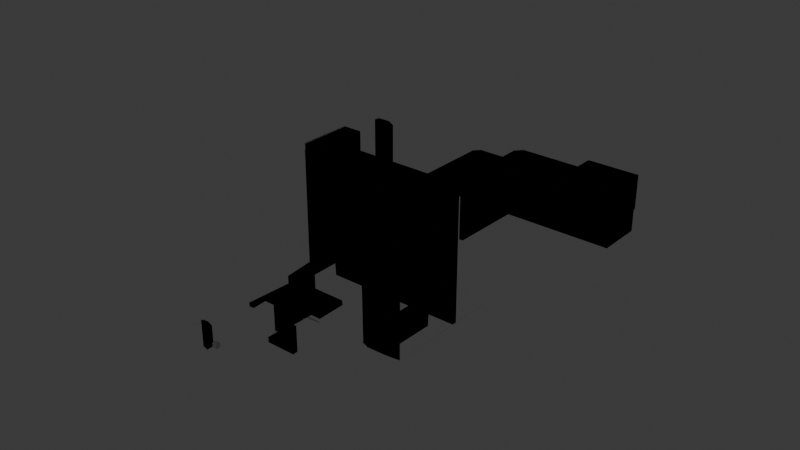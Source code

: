 # Source: level2.blend  (saved by Blender 4.1.24; exported with 4.5.12 LTS)
import bpy
from mathutils import Matrix  # noqa: F401  (used for matrix-valued properties, if any)

bpy.ops.wm.read_factory_settings(use_empty=True)
scene = bpy.context.scene
scene.name = 'Scene'

# ---- collections
col_collection = bpy.data.collections.new('Collection'); scene.collection.children.link(col_collection)

# ---- materials (node trees are filled in below, after node groups)
mat_transparent = bpy.data.materials.new('Transparent')
mat_transparent.surface_render_method = 'BLENDED'
mat_transparent.blend_method = 'BLEND'
mat_transparent.alpha_threshold = 0.0
mat_transparent.roughness = 0.5
mat_transparent.line_color = (0.0, 0.0, 0.0, 1.0)

# ---- node groups
ng_flipfaces = bpy.data.node_groups.new('FlipFaces', 'GeometryNodeTree')
_s = ng_flipfaces.interface.new_socket(name='Geometry', in_out='OUTPUT', socket_type='NodeSocketGeometry')
_s = ng_flipfaces.interface.new_socket(name='Geometry', in_out='INPUT', socket_type='NodeSocketGeometry')
ng_flipfaces.is_modifier = True
_N = ng_flipfaces.nodes; _L = ng_flipfaces.links
n0 = _N.new('NodeGroupInput'); n0.name = 'Group Input'; n0.location = (-340, 0)
n1 = _N.new('NodeGroupOutput'); n1.name = 'Group Output'; n1.location = (200, 0)
n2 = _N.new('GeometryNodeFlipFaces'); n2.name = 'Flip Faces'; n2.location = (-40, -20)
_L.new(n0.outputs[0], n2.inputs[0])
_L.new(n2.outputs[0], n1.inputs[0])
n1.is_active_output = True
ng_collisionshape = bpy.data.node_groups.new('CollisionShape', 'GeometryNodeTree')
_s = ng_collisionshape.interface.new_socket(name='Geometry', in_out='OUTPUT', socket_type='NodeSocketGeometry')
_s = ng_collisionshape.interface.new_socket(name='Geometry', in_out='INPUT', socket_type='NodeSocketGeometry')
_s = ng_collisionshape.interface.new_socket(name='Object', in_out='INPUT', socket_type='NodeSocketObject')
_s = ng_collisionshape.interface.new_socket(name='Value', in_out='INPUT', socket_type='NodeSocketFloat')
_s.default_value = 0.5
_s.min_value = -1e+04
_s.max_value = 1e+04
ng_collisionshape.is_modifier = True
_N = ng_collisionshape.nodes; _L = ng_collisionshape.links
n0 = _N.new('NodeGroupInput'); n0.name = 'Group Input'; n0.location = (-340, 0)
n1 = _N.new('NodeGroupOutput'); n1.name = 'Group Output'; n1.location = (1240, -20)
n2 = _N.new('GeometryNodeObjectInfo'); n2.name = 'Object Info'; n2.location = (-80, 0)
n3 = _N.new('GeometryNodeExtrudeMesh'); n3.name = 'Extrude Mesh'; n3.location = (180, -120)
n3.inputs[4].default_value = False
n4 = _N.new('GeometryNodeJoinGeometry'); n4.name = 'Join Geometry'; n4.location = (800, -20)
n5 = _N.new('GeometryNodeSetMaterial'); n5.name = 'Set Material'; n5.location = (1020, -20)
n5.inputs[2].default_value = mat_transparent
n6 = _N.new('ShaderNodeMath'); n6.name = 'Math'; n6.location = (-20, -360)
n6.operation = 'MULTIPLY'
n6.inputs[1].default_value = -1.0
n7 = _N.new('GeometryNodeExtrudeMesh'); n7.name = 'Extrude Mesh.001'; n7.location = (340, -180)
n7.inputs[4].default_value = False
n8 = _N.new('GeometryNodeExtrudeMesh'); n8.name = 'Extrude Mesh.002'; n8.location = (500, -240)
n8.inputs[4].default_value = False
_L.new(n0.outputs[1], n2.inputs[0])
_L.new(n2.outputs[4], n3.inputs[0])
_L.new(n3.outputs[0], n4.inputs[0])
_L.new(n2.outputs[4], n4.inputs[0])
_L.new(n5.outputs[0], n1.inputs[0])
_L.new(n4.outputs[0], n5.inputs[0])
_L.new(n6.outputs[0], n3.inputs[3])
_L.new(n0.outputs[2], n6.inputs[0])
_L.new(n7.outputs[0], n4.inputs[0])
_L.new(n3.outputs[0], n7.inputs[0])
_L.new(n6.outputs[0], n7.inputs[3])
_L.new(n7.outputs[0], n8.inputs[0])
_L.new(n6.outputs[0], n8.inputs[3])
_L.new(n8.outputs[0], n4.inputs[0])
n1.is_active_output = True
ng_collision = bpy.data.node_groups.new('Collision', 'GeometryNodeTree')
_s = ng_collision.interface.new_socket(name='Geometry', in_out='OUTPUT', socket_type='NodeSocketGeometry')
_s = ng_collision.interface.new_socket(name='Geometry', in_out='INPUT', socket_type='NodeSocketGeometry')
_s = ng_collision.interface.new_socket(name='Object', in_out='INPUT', socket_type='NodeSocketObject')
_s = ng_collision.interface.new_socket(name='Value', in_out='INPUT', socket_type='NodeSocketFloat')
_s.default_value = 0.5
_s.min_value = -1e+04
_s.max_value = 1e+04
ng_collision.is_modifier = True
_N = ng_collision.nodes; _L = ng_collision.links
n0 = _N.new('NodeGroupInput'); n0.name = 'Group Input'; n0.location = (-340, 0)
n1 = _N.new('NodeGroupOutput'); n1.name = 'Group Output'; n1.location = (280, 0)
n2 = _N.new('GeometryNodeGroup'); n2.name = 'Group'; n2.location = (-80, -20)
n2.node_tree = ng_collisionshape
_L.new(n2.outputs[0], n1.inputs[0])
_L.new(n0.outputs[1], n2.inputs[1])
_L.new(n0.outputs[2], n2.inputs[2])
n1.is_active_output = True
ng_geometry_nodes = bpy.data.node_groups.new('Geometry Nodes', 'GeometryNodeTree')
_s = ng_geometry_nodes.interface.new_socket(name='Geometry', in_out='OUTPUT', socket_type='NodeSocketGeometry')
_s = ng_geometry_nodes.interface.new_socket(name='Geometry', in_out='INPUT', socket_type='NodeSocketGeometry')
_s = ng_geometry_nodes.interface.new_socket(name='Object', in_out='INPUT', socket_type='NodeSocketObject')
ng_geometry_nodes.is_modifier = True
_N = ng_geometry_nodes.nodes; _L = ng_geometry_nodes.links
n0 = _N.new('NodeGroupInput'); n0.name = 'Group Input'; n0.location = (-340, 0)
n1 = _N.new('NodeGroupOutput'); n1.name = 'Group Output'; n1.location = (331, 0)
n2 = _N.new('GeometryNodeGroup'); n2.name = 'Group'; n2.location = (-118, -293)
n2.node_tree = ng_collision
n2.inputs[2].default_value = 0.5
n3 = _N.new('GeometryNodeGroup'); n3.name = 'Group.001'; n3.location = (20, 0)
n3.node_tree = ng_collision
n3.inputs[2].default_value = 1.0
_L.new(n0.outputs[1], n3.inputs[1])
_L.new(n3.outputs[0], n1.inputs[0])
n1.is_active_output = True

# ---- material node trees
mat_transparent.use_nodes = True; mat_transparent.node_tree.nodes.clear()
_N = mat_transparent.node_tree.nodes; _L = mat_transparent.node_tree.links
n0 = _N.new('ShaderNodeOutputMaterial'); n0.name = 'Material Output'; n0.location = (300, 300)
n1 = _N.new('ShaderNodeBsdfPrincipled'); n1.name = 'Principled BSDF'; n1.location = (10, 300)
n1.inputs[3].default_value = 1.45
n1.inputs[4].default_value = 0.0
_L.new(n1.outputs[0], n0.inputs[0])
n0.is_active_output = True

# ---- world
world_world = bpy.data.worlds.new('World'); scene.world = world_world
world_world.use_nodes = True; world_world.node_tree.nodes.clear()
_N = world_world.node_tree.nodes; _L = world_world.node_tree.links
n0 = _N.new('ShaderNodeOutputWorld'); n0.name = 'World Output'; n0.location = (300, 300)
n1 = _N.new('ShaderNodeBackground'); n1.name = 'Background'; n1.location = (10, 300)
n1.inputs[0].default_value = (0.05088, 0.05088, 0.05088, 1.0)
_L.new(n1.outputs[0], n0.inputs[0])
n0.is_active_output = True
world_world.color = (0.05088, 0.05088, 0.05088)
world_world.use_sun_shadow = False
world_world.sun_shadow_jitter_overblur = 0.0

# ---- meshes
me_cube_001 = bpy.data.meshes.new('Cube.001')
me_cube_001.from_pydata([(-3.0, -5.0, 0.0), (-3.0, -5.0, 12.0), (3.0, -5.0, 0.0), (3.0, -5.0, 12.0), (-7.66, -5.0, 12.0), (-7.66, -5.0, 0.0), (7.66, -5.0, 0.0), (7.66, -5.0, 12.0), (-7.66, 8.64, 12.0), (-7.66, 8.64, 0.0), (7.66, 8.64, 0.0), (7.66, 8.64, 12.0), (3.0, -25.0, 12.0), (3.0, -25.0, 0.0), (-3.0, -30.0, 0.0), (-3.0, -30.0, 12.0), (20.0, -30.0, 12.0), (20.0, -30.0, 0.0), (25.0, -25.0, 12.0), (25.0, -25.0, 0.0), (20.0, -50.0, 12.0), (20.0, -50.0, 0.0), (25.0, -55.0, 12.0), (25.0, -55.0, 0.0), (-10.0, -50.0, 12.0), (-10.0, -50.0, 0.0), (-10.0, -55.0, 12.0), (-10.0, -55.0, 0.0), (-10.0, -46.5, 12.0), (-10.0, -46.5, 0.0), (-10.0, -58.5, 12.0), (-10.0, -58.5, 0.0), (-20.0, -46.5, 12.0), (-20.0, -46.5, 0.0), (-20.0, -58.5, 12.0), (-20.0, -58.5, 0.0), (-37.84, 8.64, 45.0), (-37.84, 8.64, -16.0), (37.84, 8.64, -16.0), (37.84, 8.64, 45.0), (-12.0, 81.0, 21.37), (-12.0, 81.0, -0.08162), (12.0, 81.0, -0.08162), (12.0, 81.0, 21.37), (-37.84, -1.58, 48.61), (-37.84, -1.58, -16.0), (37.84, -10.92, 48.09), (37.84, -10.92, -16.0), (-37.84, 91.86, 48.61), (-37.84, 91.86, -16.0), (37.84, 101.2, 48.09), (37.84, 101.2, -16.0), (-86.19, -1.58, 48.61), (-86.19, -1.58, -16.0), (-86.19, 91.86, 48.61), (-86.19, 91.86, -16.0), (-37.84, 81.64, 45.0), (-37.84, 81.64, -16.0), (37.84, 81.64, -16.0), (37.84, 81.64, 45.0), (12.0, 119.0, -0.08162), (12.0, 119.0, 21.37), (-12.0, 139.0, 21.37), (-12.0, 139.0, -0.08162), (50.0, 139.0, -0.08162), (55.0, 139.0, -0.08162), (65.0, 119.0, 21.37), (65.0, 119.0, -0.08162), (65.0, 139.0, 21.37), (65.0, 139.0, -0.08162), (50.0, 139.0, 8.644), (55.0, 139.0, 8.644), (55.0, 160.0, -0.08162), (30.0, 139.0, -0.08162), (30.0, 160.0, -0.08162), (55.0, 139.0, 15.64), (55.0, 160.0, 15.64), (30.0, 139.0, 15.64), (30.0, 160.0, 15.64), (91.69, -10.92, -16.0), (91.69, 101.2, -16.0), (91.69, -10.92, 48.09), (91.69, 101.2, 48.09), (28.38, 8.64, -16.0), (-28.38, 81.64, -16.0), (37.84, 45.14, -16.0), (-37.84, 36.02, -16.0), (28.38, 36.02, -16.0), (-28.38, 45.14, -16.0), (-28.38, 81.64, -2.0), (-37.84, 81.64, -2.0), (37.84, 8.64, -2.0), (28.38, 8.64, -2.0), (37.84, 45.14, -2.0), (-37.84, 36.02, -2.0), (28.38, 36.02, -2.0), (-28.38, 45.14, -2.0), (37.84, 26.89, -2.0), (28.38, 26.78, -2.0), (-37.84, 61.0, -2.0), (-28.38, 60.99, -2.0), (37.84, 26.89, 48.0), (37.84, 45.14, 48.0), (28.38, 26.78, 48.0), (28.38, 36.02, 48.0), (-28.38, 45.14, 48.0), (-37.84, 36.02, 48.0), (-37.84, 61.0, 48.0), (-28.38, 60.99, 48.0)], [], [(3, 2, 6, 7), (81, 46, 47, 79), (6, 5, 9, 10), (2, 0, 5, 6), (1, 3, 7, 4), (0, 1, 4, 5), (80, 79, 47, 51), (4, 7, 11, 8), (5, 4, 8, 9), (7, 6, 10, 11), (14, 0, 2, 13, 19, 23, 27, 25, 21, 17), (18, 22, 23, 19), (38, 91, 97, 93, 85), (16, 17, 21, 20), (12, 18, 19, 13), (24, 25, 29, 28), (20, 21, 25, 24), (29, 31, 35, 33), (25, 27, 31, 29), (27, 26, 30, 31), (26, 24, 28, 30), (32, 33, 35, 34), (31, 30, 34, 35), (30, 28, 32, 34), (28, 29, 33, 32), (36, 56, 48, 44), (36, 39, 59, 56), (56, 57, 49, 48), (59, 39, 46, 50), (37, 36, 44, 45), (58, 59, 50, 51), (39, 38, 47, 46), (38, 85, 58, 51, 47), (53, 52, 54, 55), (48, 49, 55, 54), (45, 44, 52, 53), (44, 48, 54, 52), (43, 40, 41, 57, 56, 59, 58, 42), (41, 42, 58, 84, 57), (43, 42, 60, 61), (41, 40, 62, 63), (14, 17, 16, 15), (41, 63, 64, 73, 74, 72, 65, 69, 67, 60, 42), (62, 40, 43, 61, 66, 68), (66, 67, 69, 68), (82, 80, 51, 50), (65, 71, 70, 64, 63, 62, 68, 69), (0, 14, 15, 1), (1, 15, 16, 20, 24, 26, 22, 18, 12, 3), (70, 71, 75, 77, 73, 64), (75, 76, 78, 77), (99, 100, 108, 107), (72, 76, 75, 71, 65), (81, 82, 50, 46), (3, 12, 13, 2), (10, 9, 37, 83, 38, 39, 11), (87, 83, 37, 45, 53, 55, 49, 57, 86), (60, 67, 66, 61), (78, 76, 72, 74), (22, 26, 27, 23), (77, 78, 74, 73), (79, 80, 82, 81), (9, 8, 11, 39, 36, 37), (88, 85, 93, 96), (58, 85, 88, 84), (84, 88, 96, 100, 89), (83, 87, 95, 98, 92), (87, 86, 94, 95), (57, 84, 89, 90), (38, 83, 92, 91), (86, 57, 90, 99, 94), (98, 97, 91, 92), (100, 99, 90, 89), (102, 101, 103, 104, 106, 107, 108, 105), (96, 93, 102, 105), (94, 99, 107, 106), (98, 95, 104, 103), (93, 97, 101, 102), (95, 94, 106, 104), (100, 96, 105, 108), (97, 98, 103, 101)])
_uv = me_cube_001.uv_layers.new(name='UVMap')
_uv.uv.foreach_set('vector', [0.625, 0.5, 0.375, 0.5, 0.375, 0.5, 0.625, 0.5, 0.625, 0.5, 0.625, 0.5, 0.375, 0.5, 0.375, 0.5, 0.375, 0.5, 0.125, 0.5, 0.125, 0.5, 0.375, 0.5, 0.375, 0.5, 0.125, 0.5, 0.125, 0.5, 0.375, 0.5, 0.875, 0.5, 0.625, 0.5, 0.625, 0.5, 0.875, 0.5, 0.375, 0.25, 0.625, 0.25, 0.625, 0.25, 0.375, 0.25, 0.375, 0.5, 0.375, 0.5, 0.375, 0.5, 0.375, 0.5, 0.875, 0.5, 0.625, 0.5, 0.625, 0.5, 0.875, 0.5, 0.375, 0.25, 0.625, 0.25, 0.625, 0.25, 0.375, 0.25, 0.625, 0.5, 0.375, 0.5, 0.375, 0.5, 0.625, 0.5, 0.125, 0.75, 0.125, 0.5, 0.375, 0.5, 0.375, 0.75, 0.375, 0.75, 0.375, 0.75, 0.375, 0.75, 0.375, 0.75, 0.375, 0.75, 0.375, 0.75, 0.625, 0.75, 0.625, 0.75, 0.375, 0.75, 0.375, 0.75, 0.375, 0.5, 0.375, 0.5, 0.375, 0.5, 0.375, 0.5, 0.375, 0.5, 0.625, 0.75, 0.375, 0.75, 0.375, 0.75, 0.625, 0.75, 0.625, 0.75, 0.625, 0.75, 0.375, 0.75, 0.375, 0.75, 0.625, 0.75, 0.375, 0.75, 0.375, 0.75, 0.625, 0.75, 0.625, 0.75, 0.375, 0.75, 0.375, 0.75, 0.625, 0.75, 0.375, 0.75, 0.375, 0.75, 0.375, 0.75, 0.375, 0.75, 0.375, 0.75, 0.375, 0.75, 0.375, 0.75, 0.375, 0.75, 0.375, 0.75, 0.625, 0.75, 0.625, 0.75, 0.375, 0.75, 0.625, 0.75, 0.625, 0.75, 0.625, 0.75, 0.625, 0.75, 0.625, 0.75, 0.375, 0.75, 0.375, 0.75, 0.625, 0.75, 0.375, 0.75, 0.625, 0.75, 0.625, 0.75, 0.375, 0.75, 0.625, 0.75, 0.625, 0.75, 0.625, 0.75, 0.625, 0.75, 0.625, 0.75, 0.375, 0.75, 0.375, 0.75, 0.625, 0.75, 0.875, 0.5, 0.875, 0.5, 0.875, 0.5, 0.875, 0.5, 0.875, 0.5, 0.625, 0.5, 0.625, 0.5, 0.875, 0.5, 0.625, 0.25, 0.375, 0.25, 0.375, 0.25, 0.625, 0.25, 0.625, 0.5, 0.625, 0.5, 0.625, 0.5, 0.625, 0.5, 0.375, 0.25, 0.625, 0.25, 0.625, 0.25, 0.375, 0.25, 0.375, 0.5, 0.625, 0.5, 0.625, 0.5, 0.375, 0.5, 0.625, 0.5, 0.375, 0.5, 0.375, 0.5, 0.625, 0.5, 0.375, 0.5, 0.375, 0.5, 0.375, 0.5, 0.375, 0.5, 0.375, 0.5, 0.375, 0.25, 0.625, 0.25, 0.625, 0.25, 0.375, 0.25, 0.625, 0.25, 0.375, 0.25, 0.375, 0.25, 0.625, 0.25, 0.375, 0.25, 0.625, 0.25, 0.625, 0.25, 0.375, 0.25, 0.875, 0.5, 0.875, 0.5, 0.875, 0.5, 0.875, 0.5, 0.5859, 0.4235, 0.5859, 0.3265, 0.4141, 0.3265, 0.375, 0.25, 0.625, 0.25, 0.625, 0.5, 0.375, 0.5, 0.4141, 0.4235, 0.4141, 0.3265, 0.4141, 0.4235, 0.375, 0.5, 0.375, 0.2812, 0.375, 0.25, 0.5859, 0.4235, 0.4141, 0.4235, 0.4141, 0.4235, 0.5859, 0.4235, 0.4141, 0.3265, 0.5859, 0.3265, 0.5859, 0.3265, 0.4141, 0.3265, 0.375, 1.0, 0.375, 0.75, 0.625, 0.75, 0.625, 1.0, 0.4141, 0.3265, 0.4141, 0.3265, 0.4141, 0.4235, 0.4141, 0.4235, 0.4141, 0.4235, 0.4141, 0.4235, 0.4141, 0.4235, 0.4141, 0.4235, 0.4141, 0.4235, 0.4141, 0.4235, 0.4141, 0.4235, 0.5859, 0.3265, 0.5859, 0.3265, 0.5859, 0.4235, 0.5859, 0.4235, 0.5859, 0.4235, 0.5859, 0.4235, 0.5859, 0.4235, 0.4141, 0.4235, 0.4141, 0.4235, 0.5859, 0.4235, 0.625, 0.5, 0.375, 0.5, 0.375, 0.5, 0.625, 0.5, 0.4141, 0.4235, 0.5, 0.4235, 0.5, 0.4235, 0.4141, 0.4235, 0.4141, 0.3265, 0.5859, 0.3265, 0.5859, 0.4235, 0.4141, 0.4235, 0.375, 0.25, 0.375, 0.0, 0.625, 0.0, 0.625, 0.25, 0.875, 0.5, 0.875, 0.75, 0.625, 0.75, 0.625, 0.75, 0.625, 0.75, 0.625, 0.75, 0.625, 0.75, 0.625, 0.75, 0.625, 0.75, 0.625, 0.5, 0.5, 0.4235, 0.5, 0.4235, 0.5, 0.4235, 0.5, 0.4235, 0.4141, 0.4235, 0.4141, 0.4235, 0.5, 0.4235, 0.5, 0.4235, 0.5, 0.4235, 0.5, 0.4235, 0.125, 0.5, 0.1562, 0.5, 0.1562, 0.5, 0.125, 0.5, 0.4141, 0.4235, 0.5, 0.4235, 0.5, 0.4235, 0.5, 0.4235, 0.4141, 0.4235, 0.625, 0.5, 0.625, 0.5, 0.625, 0.5, 0.625, 0.5, 0.625, 0.5, 0.625, 0.75, 0.375, 0.75, 0.375, 0.5, 0.375, 0.5, 0.125, 0.5, 0.125, 0.5, 0.3438, 0.5, 0.375, 0.5, 0.625, 0.5, 0.625, 0.5, 0.3437, 0.5, 0.3438, 0.5, 0.125, 0.5, 0.125, 0.5, 0.125, 0.5, 0.125, 0.5, 0.125, 0.5, 0.125, 0.5, 0.125, 0.5, 0.4141, 0.4235, 0.4141, 0.4235, 0.5859, 0.4235, 0.5859, 0.4235, 0.5, 0.4235, 0.5, 0.4235, 0.4141, 0.4235, 0.4141, 0.4235, 0.625, 0.75, 0.625, 0.75, 0.375, 0.75, 0.375, 0.75, 0.5, 0.4235, 0.5, 0.4235, 0.4141, 0.4235, 0.4141, 0.4235, 0.375, 0.5, 0.375, 0.5, 0.625, 0.5, 0.625, 0.5, 0.375, 0.25, 0.875, 0.5, 0.625, 0.5, 0.625, 0.5, 0.625, 0.25, 0.375, 0.25, 0.1562, 0.5, 0.375, 0.5, 0.375, 0.5, 0.1562, 0.5, 0.375, 0.5, 0.375, 0.5, 0.1562, 0.5, 0.1562, 0.5, 0.1562, 0.5, 0.1562, 0.5, 0.1562, 0.5, 0.1562, 0.5, 0.1562, 0.5, 0.3438, 0.5, 0.3437, 0.5, 0.3437, 0.5, 0.3438, 0.5, 0.3438, 0.5, 0.3437, 0.5, 0.125, 0.5, 0.125, 0.5, 0.3437, 0.5, 0.375, 0.25, 0.375, 0.2812, 0.375, 0.2812, 0.375, 0.25, 0.375, 0.5, 0.3438, 0.5, 0.3438, 0.5, 0.375, 0.5, 0.125, 0.5, 0.125, 0.5, 0.125, 0.5, 0.125, 0.5, 0.125, 0.5, 0.3438, 0.5, 0.375, 0.5, 0.375, 0.5, 0.3438, 0.5, 0.1562, 0.5, 0.125, 0.5, 0.125, 0.5, 0.1562, 0.5, 0.375, 0.5, 0.375, 0.5, 0.3438, 0.5, 0.3437, 0.5, 0.125, 0.5, 0.125, 0.5, 0.1562, 0.5, 0.1562, 0.5, 0.1562, 0.5, 0.375, 0.5, 0.375, 0.5, 0.1562, 0.5, 0.125, 0.5, 0.125, 0.5, 0.125, 0.5, 0.125, 0.5, 0.3438, 0.5, 0.3437, 0.5, 0.3437, 0.5, 0.3438, 0.5, 0.375, 0.5, 0.375, 0.5, 0.375, 0.5, 0.375, 0.5, 0.3437, 0.5, 0.125, 0.5, 0.125, 0.5, 0.3437, 0.5, 0.1562, 0.5, 0.1562, 0.5, 0.1562, 0.5, 0.1562, 0.5, 0.375, 0.5, 0.3438, 0.5, 0.3438, 0.5, 0.375, 0.5])
me_cube_001.update()
me_cube_002 = bpy.data.meshes.new('Cube.002')
me_cube_002.from_pydata([(-1.0, -1.0, -1.0), (-1.0, -1.0, 1.0), (-1.0, 1.0, -1.0), (-1.0, 1.0, 1.0), (1.0, -1.0, -1.0), (1.0, -1.0, 1.0), (1.0, 1.0, -1.0), (1.0, 1.0, 1.0)], [], [(0, 1, 3, 2), (2, 3, 7, 6), (6, 7, 5, 4), (4, 5, 1, 0), (2, 6, 4, 0), (7, 3, 1, 5)])
_uv = me_cube_002.uv_layers.new(name='UVMap')
_uv.uv.foreach_set('vector', [0.375, 0.0, 0.625, 0.0, 0.625, 0.25, 0.375, 0.25, 0.375, 0.25, 0.625, 0.25, 0.625, 0.5, 0.375, 0.5, 0.375, 0.5, 0.625, 0.5, 0.625, 0.75, 0.375, 0.75, 0.375, 0.75, 0.625, 0.75, 0.625, 1.0, 0.375, 1.0, 0.125, 0.5, 0.375, 0.5, 0.375, 0.75, 0.125, 0.75, 0.625, 0.5, 0.875, 0.5, 0.875, 0.75, 0.625, 0.75])
me_cube_002.update()
me_cube = bpy.data.meshes.new('Cube')
me_cube.from_pydata([(-1.0, -1.0, -1.0), (-1.0, -1.0, 1.0), (-1.0, 1.0, -1.0), (-1.0, 1.0, 1.0), (1.0, -1.0, -1.0), (1.0, -1.0, 1.0), (1.0, 1.0, -1.0), (1.0, 1.0, 1.0)], [], [(0, 1, 3, 2), (2, 3, 7, 6), (6, 7, 5, 4), (4, 5, 1, 0), (2, 6, 4, 0), (7, 3, 1, 5)])
_uv = me_cube.uv_layers.new(name='UVMap')
_uv.uv.foreach_set('vector', [0.375, 0.0, 0.625, 0.0, 0.625, 0.25, 0.375, 0.25, 0.375, 0.25, 0.625, 0.25, 0.625, 0.5, 0.375, 0.5, 0.375, 0.5, 0.625, 0.5, 0.625, 0.75, 0.375, 0.75, 0.375, 0.75, 0.625, 0.75, 0.625, 1.0, 0.375, 1.0, 0.125, 0.5, 0.375, 0.5, 0.375, 0.75, 0.125, 0.75, 0.625, 0.5, 0.875, 0.5, 0.875, 0.75, 0.625, 0.75])
me_cube.update()

# ---- objects
ob_level = bpy.data.objects.new('Level', me_cube_001)
ob_collisions__colonly = bpy.data.objects.new('Collisions -colonly', me_cube_002)
ob_cube__rigid = bpy.data.objects.new('Cube -rigid', me_cube)

# ---- transforms, parenting, visibility, modifiers, constraints
ob_level.location = (0.0, 0.0, 0.0)
_m = ob_level.modifiers.new('GeometryNodes', 'NODES')
_m.node_group = ng_flipfaces
ob_collisions__colonly.location = (0.0, 0.0, 0.0)
_m = ob_collisions__colonly.modifiers.new('GeometryNodes', 'NODES')
_m.node_group = ng_geometry_nodes
_gi = [s.identifier for s in ng_geometry_nodes.interface.items_tree if s.item_type == 'SOCKET' and s.in_out == 'INPUT']
_m[_gi[1]] = ob_level  # Object
ob_cube__rigid.location = (0.0, -52.0, 6.0)

# ---- collection membership
col_collection.objects.link(ob_level)
col_collection.objects.link(ob_collisions__colonly)
col_collection.objects.link(ob_cube__rigid)

# ---- scene / render settings (as saved in the file)
scene.frame_start = 1; scene.frame_end = 250; scene.frame_set(1)
scene.render.engine = 'BLENDER_EEVEE_NEXT'
scene.cycles.sampling_pattern = 'TABULATED_SOBOL'
scene.eevee.ray_tracing_options.trace_max_roughness = 0.0
bpy.context.view_layer.update()

# ---- added for rendering (the .blend has no active camera and no usable light): camera, sun
cam_auto = bpy.data.cameras.new('AutoCamera')
cam_auto.lens = 50.0
cam_auto.sensor_width = 36.0
cam_auto.clip_end = 4745.67
ob_auto_camera = bpy.data.objects.new('AutoCamera', cam_auto)
scene.collection.objects.link(ob_auto_camera)
ob_auto_camera.location = (273.159, -273.741, 232.622)
ob_auto_camera.rotation_euler = (1.09748, -7.21219e-08, 0.694738)
scene.camera = ob_auto_camera
light_auto_sun = bpy.data.lights.new('AutoSun', 'SUN')
light_auto_sun.energy = 3.0
light_auto_sun.angle = 0.0523599
ob_auto_sun = bpy.data.objects.new('AutoSun', light_auto_sun)
scene.collection.objects.link(ob_auto_sun)
ob_auto_sun.rotation_euler = (0.872665, 0.174533, 0.523599)
bpy.context.view_layer.update()
